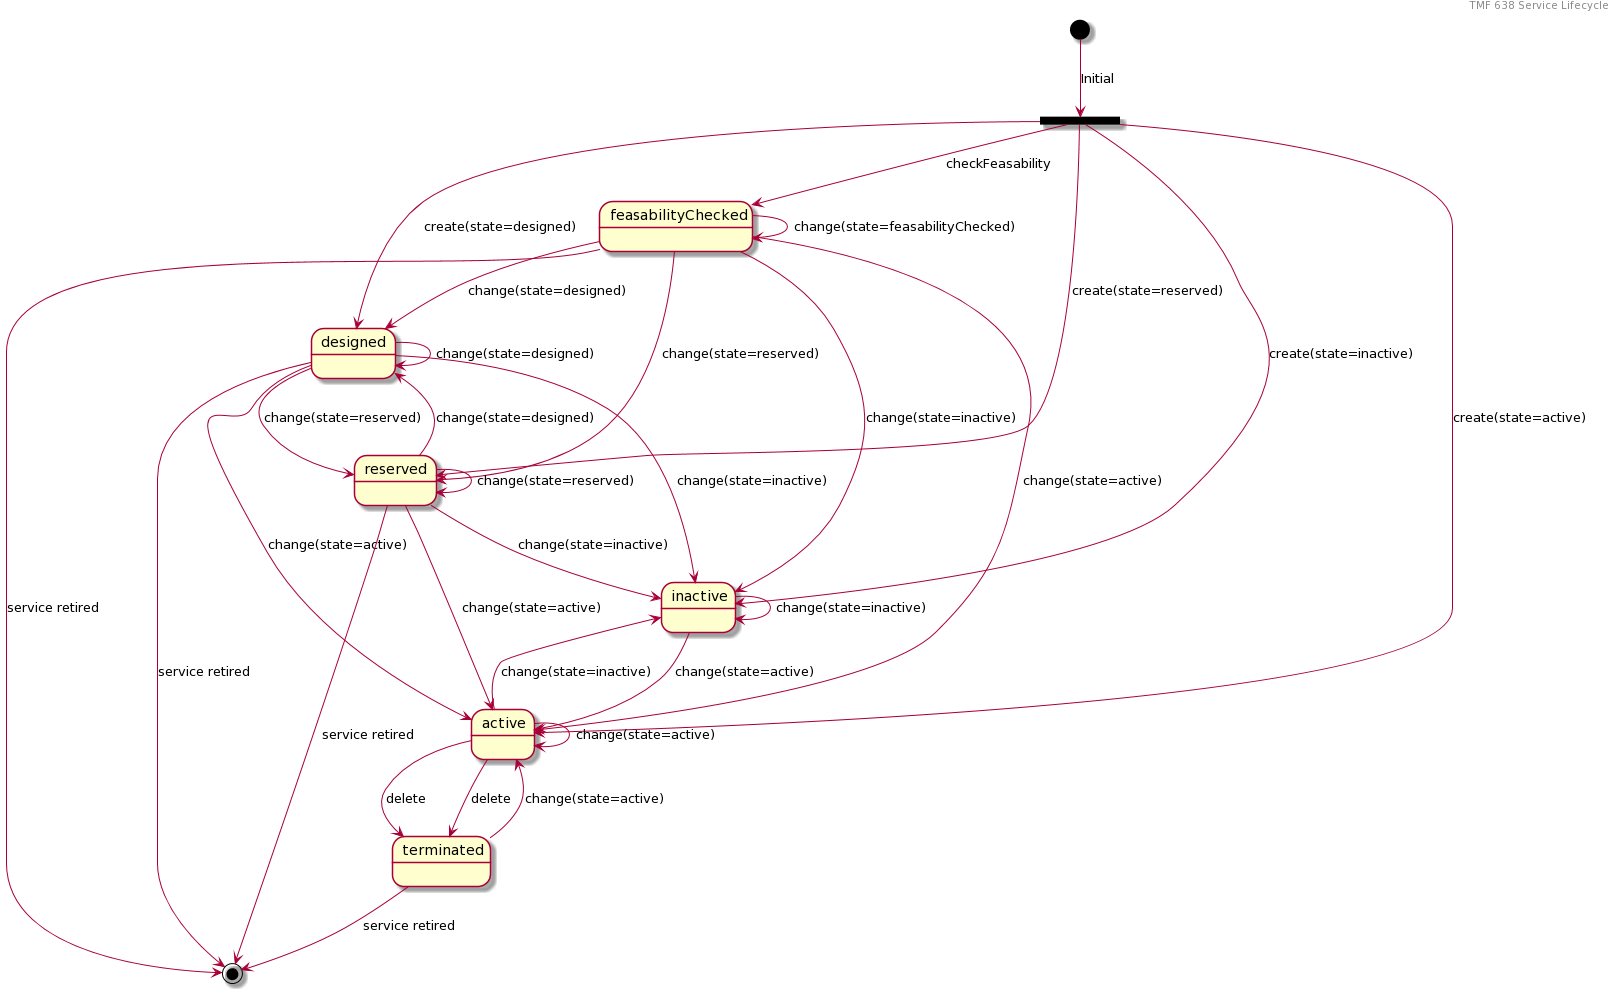

The diagram above was rendered by PlantUML. Its source (embedded in the PNG):
@startuml
header TMF 638 Service Lifecycle

state forkState <<fork>>
[*] --> forkState: Initial
forkState --> feasabilityChecked: checkFeasability
forkState --> designed: create(state=designed)
forkState --> reserved: create(state=reserved)
forkState --> inactive: create(state=inactive)
forkState --> active: create(state=active)

feasabilityChecked -d-> designed: change(state=designed)
feasabilityChecked -d-> reserved: change(state=reserved)
feasabilityChecked -d-> inactive: change(state=inactive)
feasabilityChecked -d-> active: change(state=active)
feasabilityChecked --> feasabilityChecked: change(state=feasabilityChecked)

designed --> designed: change(state=designed)
designed -d-> reserved: change(state=reserved)
designed -d-> inactive: change(state=inactive)
designed -d-> active: change(state=active)

reserved -u-> designed: change(state=designed)
reserved --> reserved: change(state=reserved)
reserved -d-> inactive: change(state=inactive)
reserved -d-> active: change(state=active)

inactive --> inactive: change(state=inactive)
inactive -u-> active: change(state=active)
active -d-> terminated: delete

active -l-> inactive: change(state=inactive)
active --> active: change(state=active)
active -d-> terminated: delete

terminated --> active: change(state=active)

feasabilityChecked --> [*]: service retired
designed --> [*]: service retired
reserved --> [*]: service retired
terminated --> [*]: service retired

@enduml